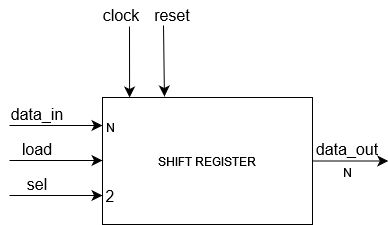

The diagram above was exported from draw.io. Its source (the exported page's mxGraphModel, read from the mxfile embedded in the PNG):
<mxGraphModel dx="1452" dy="568" grid="0" gridSize="10" guides="1" tooltips="1" connect="1" arrows="1" fold="1" page="0" pageScale="1" pageWidth="850" pageHeight="1100" math="0" shadow="0">
  <root>
    <mxCell id="0" />
    <mxCell id="1" parent="0" />
    <mxCell id="HV8mxNuSkEpQIzmT2niR-14" style="edgeStyle=none;curved=1;rounded=0;orthogonalLoop=1;jettySize=auto;html=1;fontSize=12;startSize=8;endSize=8;" edge="1" parent="1" source="HV8mxNuSkEpQIzmT2niR-1">
      <mxGeometry relative="1" as="geometry">
        <mxPoint x="335.7741935483871" y="166.5" as="targetPoint" />
      </mxGeometry>
    </mxCell>
    <mxCell id="HV8mxNuSkEpQIzmT2niR-1" value="SHIFT REGISTER" style="rounded=0;whiteSpace=wrap;html=1;" vertex="1" parent="1">
      <mxGeometry x="50" y="103" width="210" height="127" as="geometry" />
    </mxCell>
    <mxCell id="HV8mxNuSkEpQIzmT2niR-2" value="" style="endArrow=classic;html=1;rounded=0;fontSize=12;startSize=8;endSize=8;" edge="1" parent="1">
      <mxGeometry width="50" height="50" relative="1" as="geometry">
        <mxPoint x="-43" y="131" as="sourcePoint" />
        <mxPoint x="50" y="131" as="targetPoint" />
      </mxGeometry>
    </mxCell>
    <mxCell id="HV8mxNuSkEpQIzmT2niR-4" value="" style="endArrow=classic;html=1;rounded=0;fontSize=12;startSize=8;endSize=8;" edge="1" parent="1">
      <mxGeometry width="50" height="50" relative="1" as="geometry">
        <mxPoint x="-43" y="166" as="sourcePoint" />
        <mxPoint x="50" y="166" as="targetPoint" />
      </mxGeometry>
    </mxCell>
    <mxCell id="HV8mxNuSkEpQIzmT2niR-5" value="" style="endArrow=classic;html=1;rounded=0;fontSize=12;startSize=8;endSize=8;" edge="1" parent="1">
      <mxGeometry width="50" height="50" relative="1" as="geometry">
        <mxPoint x="-43" y="201" as="sourcePoint" />
        <mxPoint x="50" y="201" as="targetPoint" />
      </mxGeometry>
    </mxCell>
    <mxCell id="HV8mxNuSkEpQIzmT2niR-7" value="" style="endArrow=classic;html=1;rounded=0;fontSize=12;startSize=8;endSize=8;entryX=0.129;entryY=0;entryDx=0;entryDy=0;entryPerimeter=0;" edge="1" parent="1" target="HV8mxNuSkEpQIzmT2niR-1">
      <mxGeometry width="50" height="50" relative="1" as="geometry">
        <mxPoint x="77" y="32" as="sourcePoint" />
        <mxPoint x="146" y="39" as="targetPoint" />
      </mxGeometry>
    </mxCell>
    <mxCell id="HV8mxNuSkEpQIzmT2niR-8" value="" style="endArrow=classic;html=1;rounded=0;fontSize=12;startSize=8;endSize=8;entryX=0.295;entryY=-0.008;entryDx=0;entryDy=0;entryPerimeter=0;" edge="1" parent="1" target="HV8mxNuSkEpQIzmT2niR-1">
      <mxGeometry width="50" height="50" relative="1" as="geometry">
        <mxPoint x="111" y="31" as="sourcePoint" />
        <mxPoint x="163" y="-13" as="targetPoint" />
      </mxGeometry>
    </mxCell>
    <mxCell id="HV8mxNuSkEpQIzmT2niR-9" value="clock" style="text;html=1;align=center;verticalAlign=middle;whiteSpace=wrap;rounded=0;fontSize=16;" vertex="1" parent="1">
      <mxGeometry x="39" y="6" width="60" height="30" as="geometry" />
    </mxCell>
    <mxCell id="HV8mxNuSkEpQIzmT2niR-10" value="reset" style="text;html=1;align=center;verticalAlign=middle;whiteSpace=wrap;rounded=0;fontSize=16;" vertex="1" parent="1">
      <mxGeometry x="90" y="6" width="60" height="30" as="geometry" />
    </mxCell>
    <mxCell id="HV8mxNuSkEpQIzmT2niR-11" value="data_in" style="text;html=1;align=center;verticalAlign=middle;whiteSpace=wrap;rounded=0;fontSize=16;" vertex="1" parent="1">
      <mxGeometry x="-45" y="105" width="60" height="30" as="geometry" />
    </mxCell>
    <mxCell id="HV8mxNuSkEpQIzmT2niR-12" value="load" style="text;html=1;align=center;verticalAlign=middle;whiteSpace=wrap;rounded=0;fontSize=16;" vertex="1" parent="1">
      <mxGeometry x="-45" y="140" width="60" height="30" as="geometry" />
    </mxCell>
    <mxCell id="HV8mxNuSkEpQIzmT2niR-13" value="sel" style="text;html=1;align=center;verticalAlign=middle;whiteSpace=wrap;rounded=0;fontSize=16;" vertex="1" parent="1">
      <mxGeometry x="-45" y="175" width="60" height="30" as="geometry" />
    </mxCell>
    <mxCell id="HV8mxNuSkEpQIzmT2niR-15" value="data_out" style="text;html=1;align=center;verticalAlign=middle;whiteSpace=wrap;rounded=0;fontSize=16;" vertex="1" parent="1">
      <mxGeometry x="265" y="140" width="60" height="30" as="geometry" />
    </mxCell>
    <mxCell id="HV8mxNuSkEpQIzmT2niR-16" value="&lt;font style=&quot;font-size: 12px;&quot;&gt;N&lt;/font&gt;" style="text;html=1;align=center;verticalAlign=middle;whiteSpace=wrap;rounded=0;fontSize=16;" vertex="1" parent="1">
      <mxGeometry x="43" y="121" width="30" height="21" as="geometry" />
    </mxCell>
    <mxCell id="HV8mxNuSkEpQIzmT2niR-17" value="&lt;font style=&quot;font-size: 12px;&quot;&gt;N&lt;/font&gt;" style="text;html=1;align=center;verticalAlign=middle;whiteSpace=wrap;rounded=0;fontSize=16;" vertex="1" parent="1">
      <mxGeometry x="280" y="166" width="30" height="21" as="geometry" />
    </mxCell>
    <mxCell id="HV8mxNuSkEpQIzmT2niR-18" value="2" style="text;html=1;align=center;verticalAlign=middle;whiteSpace=wrap;rounded=0;fontSize=16;" vertex="1" parent="1">
      <mxGeometry x="43" y="191" width="30" height="21" as="geometry" />
    </mxCell>
  </root>
</mxGraphModel>